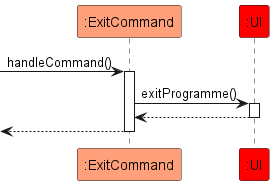

The diagram above was rendered by PlantUML. Its source (embedded in the PNG):
@startuml
!include style.puml

participant ":ExitCommand" as Exit EXITCOMMAND_COLOR
participant ":UI" as UI UI_COLOR

[->Exit : handleCommand()
activate Exit

Exit -> UI : exitProgramme()
activate UI

UI --> Exit
deactivate UI

[<-- Exit
deactivate Exit
@enduml